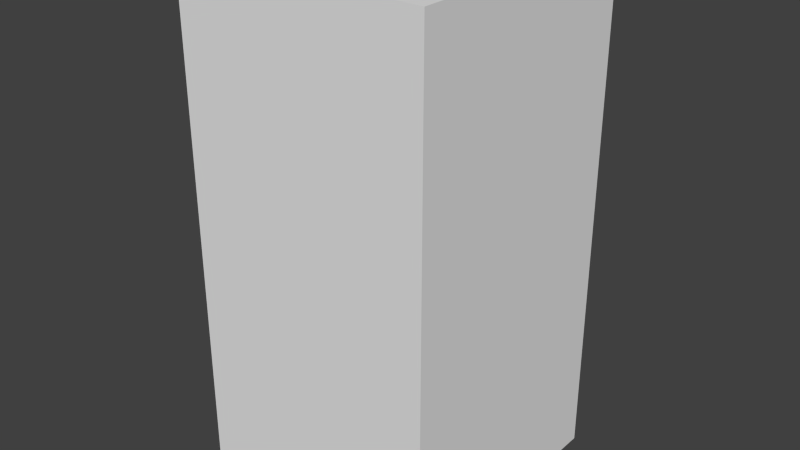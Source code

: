 # Source: blueWaveFive.blend  (saved by Blender 2.68.0; exported with 4.5.12 LTS)
import bpy
from mathutils import Matrix  # noqa: F401  (used for matrix-valued properties, if any)

bpy.ops.wm.read_factory_settings(use_empty=True)
scene = bpy.context.scene
scene.name = 'Scene'

# ---- collections
col_collection_1 = bpy.data.collections.new('Collection 1'); scene.collection.children.link(col_collection_1)

# ---- world
world_world = bpy.data.worlds.new('World'); scene.world = world_world
world_world.color = (0.05088, 0.05088, 0.05088)
world_world.use_sun_shadow = False
world_world.sun_shadow_jitter_overblur = 0.0
world_world.cycles.sampling_method = 'MANUAL'
world_world.cycles.sample_map_resolution = 256

# ---- meshes
me_bluewavefive = bpy.data.meshes.new('blueWaveFive')
me_bluewavefive.from_pydata([(-0.5, -0.5, -1.0), (-0.5, 0.5, -1.0), (0.5, 0.5, -1.0), (0.5, -0.5, -1.0), (-0.5, -0.5, 1.0), (-0.5, 0.5, 1.0), (0.5, 0.5, 1.0), (0.5, -0.5, 1.0)], [], [(4, 5, 1, 0), (5, 6, 2, 1), (6, 7, 3, 2), (7, 4, 0, 3), (0, 1, 2, 3), (7, 6, 5, 4)])
me_bluewavefive.use_remesh_preserve_volume = False
me_bluewavefive.use_remesh_preserve_attributes = False
me_bluewavefive.use_mirror_vertex_groups = False
me_bluewavefive.update()

# ---- objects
ob_bluewavefive = bpy.data.objects.new('blueWaveFive', me_bluewavefive)

# ---- transforms, parenting, visibility, modifiers, constraints
ob_bluewavefive.location = (0.0, 0.0, 0.0)
ob_bluewavefive.lineart.crease_threshold = 0.0

# ---- collection membership
col_collection_1.objects.link(ob_bluewavefive)

# ---- scene / render settings (as saved in the file)
scene.frame_start = 1; scene.frame_end = 250; scene.frame_set(1)
scene.render.engine = 'BLENDER_EEVEE_NEXT'
scene.render.image_settings.color_mode = 'RGB'
scene.render.image_settings.compression = 90
scene.render.resolution_percentage = 50
scene.render.dither_intensity = 0.0
scene.cycles.use_denoising = False
scene.cycles.samples = 10
scene.cycles.sampling_pattern = 'TABULATED_SOBOL'
scene.cycles.light_sampling_threshold = 0.0
scene.cycles.use_adaptive_sampling = False
scene.cycles.use_light_tree = False
scene.cycles.blur_glossy = 0.0
scene.cycles.volume_bounces = 1
scene.cycles.pixel_filter_type = 'GAUSSIAN'
scene.cycles.sample_clamp_indirect = 0.0
scene.view_settings.view_transform = 'Standard'
bpy.context.view_layer.update()

# ---- added for rendering (the .blend has no active camera and no usable light): camera, sun
cam_auto = bpy.data.cameras.new('AutoCamera')
cam_auto.lens = 50.0
cam_auto.sensor_width = 36.0
cam_auto.clip_end = 1000.0
ob_auto_camera = bpy.data.objects.new('AutoCamera', cam_auto)
scene.collection.objects.link(ob_auto_camera)
ob_auto_camera.location = (2.26633, -2.71959, 1.81306)
ob_auto_camera.rotation_euler = (1.09748, -7.21219e-08, 0.694738)
scene.camera = ob_auto_camera
light_auto_sun = bpy.data.lights.new('AutoSun', 'SUN')
light_auto_sun.energy = 3.0
light_auto_sun.angle = 0.0523599
ob_auto_sun = bpy.data.objects.new('AutoSun', light_auto_sun)
scene.collection.objects.link(ob_auto_sun)
ob_auto_sun.rotation_euler = (0.872665, 0.174533, 0.523599)
bpy.context.view_layer.update()
